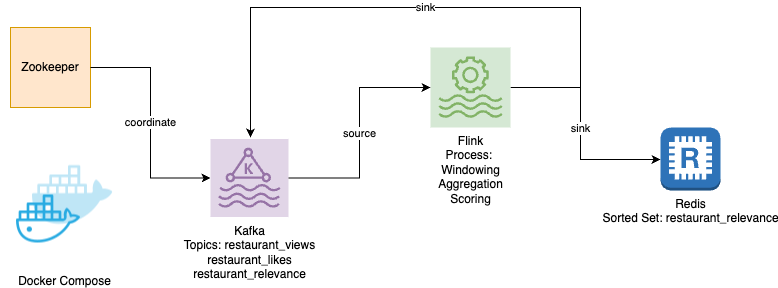

The diagram above was exported from draw.io. Its source (the exported page's mxGraphModel, read from the mxfile embedded in the PNG):
<mxGraphModel dx="1359" dy="761" grid="1" gridSize="10" guides="1" tooltips="1" connect="1" arrows="1" fold="1" page="1" pageScale="1" pageWidth="850" pageHeight="1100" math="0" shadow="0">
  <root>
    <mxCell id="0" />
    <mxCell id="1" parent="0" />
    <mxCell id="d5mF9AoPJQiQO4dMYLwO-1" value="Kafka&lt;div&gt;Topics: restaurant_views&lt;/div&gt;&lt;div&gt;restaurant_likes&lt;/div&gt;&lt;div&gt;restaurant_relevance&lt;/div&gt;" style="sketch=0;points=[[0,0,0],[0.25,0,0],[0.5,0,0],[0.75,0,0],[1,0,0],[0,1,0],[0.25,1,0],[0.5,1,0],[0.75,1,0],[1,1,0],[0,0.25,0],[0,0.5,0],[0,0.75,0],[1,0.25,0],[1,0.5,0],[1,0.75,0]];outlineConnect=0;fillColor=#e1d5e7;strokeColor=#9673a6;dashed=0;verticalLabelPosition=bottom;verticalAlign=top;align=center;html=1;fontSize=12;fontStyle=0;aspect=fixed;shape=mxgraph.aws4.resourceIcon;resIcon=mxgraph.aws4.managed_streaming_for_kafka;" vertex="1" parent="1">
      <mxGeometry x="240" y="201.5" width="78" height="78" as="geometry" />
    </mxCell>
    <mxCell id="d5mF9AoPJQiQO4dMYLwO-2" value="Zookeeper" style="whiteSpace=wrap;html=1;aspect=fixed;fillColor=#ffe6cc;strokeColor=#d79b00;" vertex="1" parent="1">
      <mxGeometry x="40" y="90" width="80" height="80" as="geometry" />
    </mxCell>
    <mxCell id="d5mF9AoPJQiQO4dMYLwO-7" value="sink" style="edgeStyle=orthogonalEdgeStyle;rounded=0;orthogonalLoop=1;jettySize=auto;html=1;" edge="1" parent="1" source="d5mF9AoPJQiQO4dMYLwO-3" target="d5mF9AoPJQiQO4dMYLwO-4">
      <mxGeometry relative="1" as="geometry">
        <Array as="points">
          <mxPoint x="610" y="150" />
          <mxPoint x="610" y="222" />
        </Array>
      </mxGeometry>
    </mxCell>
    <mxCell id="d5mF9AoPJQiQO4dMYLwO-12" value="sink" style="edgeStyle=orthogonalEdgeStyle;rounded=0;orthogonalLoop=1;jettySize=auto;html=1;exitX=1;exitY=0.5;exitDx=0;exitDy=0;exitPerimeter=0;" edge="1" parent="1" source="d5mF9AoPJQiQO4dMYLwO-3">
      <mxGeometry relative="1" as="geometry">
        <mxPoint x="280" y="200" as="targetPoint" />
        <mxPoint x="610" y="150" as="sourcePoint" />
        <Array as="points">
          <mxPoint x="610" y="150" />
          <mxPoint x="610" y="70" />
          <mxPoint x="280" y="70" />
        </Array>
      </mxGeometry>
    </mxCell>
    <mxCell id="d5mF9AoPJQiQO4dMYLwO-3" value="Flink&lt;div&gt;Process:&amp;nbsp;&lt;br&gt;&lt;div&gt;Windowing&lt;/div&gt;&lt;div&gt;Aggregation&lt;/div&gt;&lt;div&gt;Scoring&lt;/div&gt;&lt;/div&gt;" style="sketch=0;points=[[0,0,0],[0.25,0,0],[0.5,0,0],[0.75,0,0],[1,0,0],[0,1,0],[0.25,1,0],[0.5,1,0],[0.75,1,0],[1,1,0],[0,0.25,0],[0,0.5,0],[0,0.75,0],[1,0.25,0],[1,0.5,0],[1,0.75,0]];outlineConnect=0;fillColor=#d5e8d4;strokeColor=#82b366;dashed=0;verticalLabelPosition=bottom;verticalAlign=top;align=center;html=1;fontSize=12;fontStyle=0;aspect=fixed;shape=mxgraph.aws4.resourceIcon;resIcon=mxgraph.aws4.managed_service_for_apache_flink;" vertex="1" parent="1">
      <mxGeometry x="460" y="110" width="80" height="80" as="geometry" />
    </mxCell>
    <mxCell id="d5mF9AoPJQiQO4dMYLwO-4" value="Redis&lt;div&gt;Sorted Set: restaurant_relevance&lt;/div&gt;" style="outlineConnect=0;dashed=0;verticalLabelPosition=bottom;verticalAlign=top;align=center;html=1;shape=mxgraph.aws3.redis;fillColor=#2E73B8;gradientColor=none;" vertex="1" parent="1">
      <mxGeometry x="690" y="190" width="60" height="63" as="geometry" />
    </mxCell>
    <mxCell id="d5mF9AoPJQiQO4dMYLwO-5" value="coordinate" style="edgeStyle=orthogonalEdgeStyle;rounded=0;orthogonalLoop=1;jettySize=auto;html=1;entryX=0;entryY=0.5;entryDx=0;entryDy=0;entryPerimeter=0;" edge="1" parent="1" source="d5mF9AoPJQiQO4dMYLwO-2" target="d5mF9AoPJQiQO4dMYLwO-1">
      <mxGeometry relative="1" as="geometry" />
    </mxCell>
    <mxCell id="d5mF9AoPJQiQO4dMYLwO-6" value="source" style="edgeStyle=orthogonalEdgeStyle;rounded=0;orthogonalLoop=1;jettySize=auto;html=1;entryX=0;entryY=0.5;entryDx=0;entryDy=0;entryPerimeter=0;" edge="1" parent="1" source="d5mF9AoPJQiQO4dMYLwO-1" target="d5mF9AoPJQiQO4dMYLwO-3">
      <mxGeometry relative="1" as="geometry" />
    </mxCell>
    <mxCell id="d5mF9AoPJQiQO4dMYLwO-13" value="Docker Compose" style="shape=image;html=1;verticalAlign=top;verticalLabelPosition=bottom;labelBackgroundColor=#ffffff;imageAspect=0;aspect=fixed;image=https://cdn0.iconfinder.com/data/icons/social-media-2127/48/social_media_social_media_logo_docker-128.png" vertex="1" parent="1">
      <mxGeometry x="30" y="201.5" width="128" height="128" as="geometry" />
    </mxCell>
  </root>
</mxGraphModel>